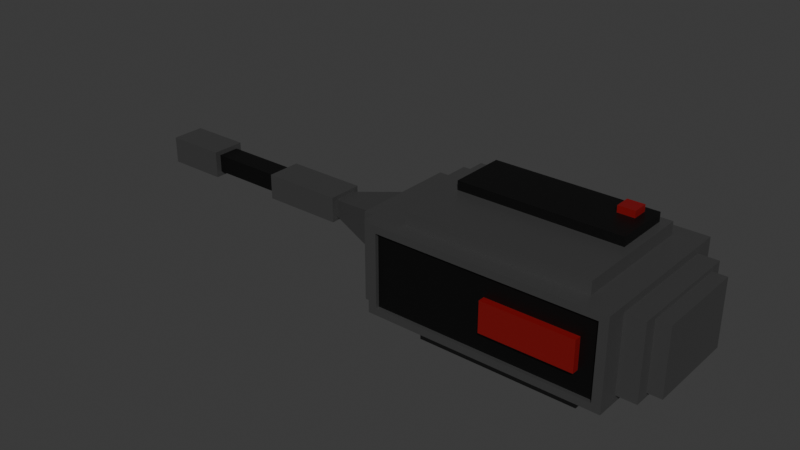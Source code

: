 # Source: size-6.blend  (saved by Blender 4.3.34; exported with 4.5.12 LTS)
import bpy
from mathutils import Matrix  # noqa: F401  (used for matrix-valued properties, if any)

bpy.ops.wm.read_factory_settings(use_empty=True)
scene = bpy.context.scene
scene.name = 'Scene'

# ---- collections
col_collection = bpy.data.collections.new('Collection'); scene.collection.children.link(col_collection)

# ---- materials (node trees are filled in below, after node groups)
mat_material_002 = bpy.data.materials.new('Material.002')
mat_material = bpy.data.materials.new('Material')
mat_material_003 = bpy.data.materials.new('Material.003')

# ---- material node trees
mat_material_002.use_nodes = True; mat_material_002.node_tree.nodes.clear()
_N = mat_material_002.node_tree.nodes; _L = mat_material_002.node_tree.links
n0 = _N.new('ShaderNodeBsdfPrincipled'); n0.name = 'Principled BSDF'; n0.location = (10, 300)
n0.inputs[0].default_value = (0.1413, 0.1413, 0.1413, 1.0)
n0.inputs[1].default_value = 0.748
n1 = _N.new('ShaderNodeOutputMaterial'); n1.name = 'Material Output'; n1.location = (300, 300)
_L.new(n0.outputs[0], n1.inputs[0])
n1.is_active_output = True
mat_material.use_nodes = True; mat_material.node_tree.nodes.clear()
_N = mat_material.node_tree.nodes; _L = mat_material.node_tree.links
n0 = _N.new('ShaderNodeBsdfPrincipled'); n0.name = 'Principled BSDF'; n0.location = (10, 300)
n0.inputs[0].default_value = (0.2082, 0.002887, 0.00387, 1.0)
n1 = _N.new('ShaderNodeOutputMaterial'); n1.name = 'Material Output'; n1.location = (300, 300)
_L.new(n0.outputs[0], n1.inputs[0])
n1.is_active_output = True
mat_material_003.use_nodes = True; mat_material_003.node_tree.nodes.clear()
_N = mat_material_003.node_tree.nodes; _L = mat_material_003.node_tree.links
n0 = _N.new('ShaderNodeBsdfPrincipled'); n0.name = 'Principled BSDF'; n0.location = (10, 300)
n0.inputs[0].default_value = (0.0, 0.0, 0.0, 1.0)
n1 = _N.new('ShaderNodeOutputMaterial'); n1.name = 'Material Output'; n1.location = (300, 300)
_L.new(n0.outputs[0], n1.inputs[0])
n1.is_active_output = True

# ---- world
world_world = bpy.data.worlds.new('World'); scene.world = world_world
world_world.use_nodes = True; world_world.node_tree.nodes.clear()
_N = world_world.node_tree.nodes; _L = world_world.node_tree.links
n0 = _N.new('ShaderNodeOutputWorld'); n0.name = 'World Output'; n0.location = (300, 300)
n1 = _N.new('ShaderNodeBackground'); n1.name = 'Background'; n1.location = (10, 300)
n1.inputs[0].default_value = (0.05088, 0.05088, 0.05088, 1.0)
_L.new(n1.outputs[0], n0.inputs[0])
n0.is_active_output = True
world_world.color = (0.05088, 0.05088, 0.05088)
world_world.sun_shadow_jitter_overblur = 0.0

# ---- meshes
me_cube_001 = bpy.data.meshes.new('Cube.001')
me_cube_001.from_pydata([(0.5014, -0.4901, -0.8491), (0.5014, -0.4901, -0.6429), (0.5014, 0.5105, -0.8491), (0.5014, 0.5105, -0.6429), (2.017, -0.4901, -0.8491), (2.017, -0.4901, -0.6429), (2.017, 0.5105, -0.8491), (2.017, 0.5105, -0.6429), (0.2691, -0.6434, -0.6429), (0.2691, 0.6638, -0.6429), (2.25, -0.6434, -0.6429), (2.25, 0.6638, -0.6429), (0.2691, -0.6434, -0.5942), (0.2691, 0.6638, -0.5942), (2.25, -0.6434, -0.5942), (2.25, 0.6638, -0.5942), (0.2691, -0.6434, -0.5942), (0.2691, 0.6638, -0.5942), (2.25, -0.6434, -0.5942), (2.25, 0.6638, -0.5942), (0.1636, -0.658, -0.5561), (0.1636, 0.6784, -0.5561), (2.365, -0.5539, -0.531), (2.365, 0.5743, -0.531), (0.1636, -0.658, 0.1957), (0.1636, 0.6784, 0.1957), (2.365, -0.5539, 0.1706), (2.365, 0.5743, 0.1706), (2.365, 0.7756, -0.5942), (2.284, -0.7552, -0.5261), (2.117, 0.6117, 0.2338), (2.117, -0.5913, 0.2338), (2.547, -0.4299, -0.4933), (2.547, 0.4503, -0.4933), (2.547, -0.4299, 0.1328), (2.547, 0.4503, 0.1328), (2.547, 0.5743, -0.531), (2.547, -0.5539, -0.531), (2.547, 0.5743, 0.1706), (2.547, -0.5539, 0.1706), (2.678, -0.4299, -0.4933), (2.678, 0.4503, -0.4933), (2.678, -0.4299, 0.1328), (2.678, 0.4503, 0.1328), (0.2447, -0.7552, -0.5261), (0.1636, 0.7756, -0.5942), (0.4118, -0.5913, 0.2338), (0.4118, 0.6117, 0.2338), (0.04494, -0.4986, -0.5182), (0.04494, 0.519, -0.5182), (0.04494, -0.4986, 0.1577), (0.04494, 0.519, 0.1577), (0.04494, -0.658, -0.5561), (0.04494, 0.6784, -0.5561), (0.04494, -0.658, 0.1957), (0.04494, 0.6784, 0.1957), (-0.09436, -0.2922, -0.3993), (-0.09436, 0.3126, -0.3993), (-0.09436, -0.2922, 0.03888), (-0.09436, 0.3126, 0.03888), (-0.09436, -0.4986, -0.5182), (-0.09436, 0.519, -0.5182), (-0.09436, -0.4986, 0.1577), (-0.09436, 0.519, 0.1577), (-0.7835, -0.1023, -0.2618), (-0.7835, 0.1227, -0.2618), (-0.7835, -0.1023, -0.09868), (-0.7835, 0.1227, -0.09868), (-0.7835, -0.1578, -0.3019), (-0.7835, 0.1782, -0.3019), (-0.7835, -0.1578, -0.05853), (-0.7835, 0.1782, -0.05853), (-1.565, -0.09687, -0.2662), (-1.565, 0.1173, -0.2662), (-1.565, -0.09687, -0.09421), (-1.565, 0.1173, -0.09421), (-1.565, -0.1578, -0.3019), (-1.565, 0.1782, -0.3019), (-1.565, -0.1578, -0.05853), (-1.565, 0.1782, -0.05853), (-2.334, -0.09687, -0.2662), (-2.334, 0.1173, -0.2662), (-2.334, -0.09687, -0.09421), (-2.334, 0.1173, -0.09421), (-2.334, -0.1527, -0.3111), (-2.334, 0.1731, -0.3111), (-2.334, -0.1527, -0.04936), (-2.334, 0.1731, -0.04936), (-2.929, -0.09777, -0.2564), (-2.929, 0.1182, -0.2564), (-2.929, -0.09777, -0.1041), (-2.929, 0.1182, -0.1041), (-2.929, -0.1527, -0.3111), (-2.929, 0.1731, -0.3111), (-2.929, -0.1527, -0.04936), (-2.929, 0.1731, -0.04936), (-2.451, -0.09777, -0.2564), (-2.451, 0.1182, -0.2564), (-2.451, -0.09777, -0.1041), (-2.451, 0.1182, -0.1041), (0.2447, -0.7552, 0.1657), (0.1636, 0.7756, 0.2338), (2.365, 0.7756, 0.2338), (2.284, -0.7552, 0.1657), (2.117, 0.6117, 0.3529), (2.117, -0.5913, 0.3529), (0.4118, -0.5913, 0.3529), (0.4118, 0.6117, 0.3529), (2.039, 0.534, 0.3529), (2.039, -0.007743, 0.3529), (0.4901, -0.007743, 0.3529), (0.4901, 0.534, 0.3529), (1.943, 0.4589, 0.4387), (1.943, 0.3079, 0.4387), (1.783, 0.3079, 0.4387), (1.783, 0.4589, 0.4387), (0.4901, -0.007743, 0.4387), (0.4901, 0.534, 0.4387), (2.039, 0.534, 0.4387), (2.039, -0.007743, 0.4387), (1.943, 0.4589, 0.5015), (1.943, 0.3079, 0.5015), (1.783, 0.3079, 0.5015), (1.783, 0.4589, 0.5015), (2.365, -0.7552, -0.5942), (0.1636, -0.7552, -0.5942), (2.365, -0.7552, 0.2338), (0.1636, -0.7552, 0.2338), (2.284, -0.72, -0.5261), (0.2447, -0.72, -0.5261), (0.2447, -0.72, 0.1657), (2.284, -0.72, 0.1657), (2.133, -0.72, -0.3233), (1.289, -0.72, -0.3233), (1.289, -0.72, -0.03715), (2.133, -0.72, -0.03715), (2.133, -0.7838, -0.3233), (1.289, -0.7838, -0.3233), (1.289, -0.7838, -0.03715), (2.133, -0.7838, -0.03715)], [], [(0, 1, 3, 2), (2, 3, 7, 6), (6, 7, 5, 4), (4, 5, 1, 0), (2, 6, 4, 0), (1, 5, 10, 8), (10, 11, 15, 14), (7, 3, 9, 11), (5, 7, 11, 10), (3, 1, 8, 9), (12, 14, 18, 16), (9, 8, 12, 13), (8, 10, 14, 12), (11, 9, 13, 15), (19, 17, 45, 28), (15, 13, 17, 19), (14, 15, 19, 18), (13, 12, 16, 17), (23, 27, 38, 36), (18, 19, 28, 124), (17, 16, 125, 45), (16, 18, 124, 125), (31, 30, 104, 105), (20, 24, 54, 52), (29, 103, 131, 128), (28, 45, 101, 102), (23, 22, 124, 28), (26, 27, 102, 126), (27, 23, 28, 102), (22, 26, 126, 124), (34, 32, 40, 42), (22, 23, 36, 37), (26, 22, 37, 39), (27, 26, 39, 38), (33, 32, 37, 36), (34, 35, 38, 39), (35, 33, 36, 38), (32, 34, 39, 37), (40, 41, 43, 42), (35, 34, 42, 43), (33, 35, 43, 41), (32, 33, 41, 40), (20, 21, 45, 125), (25, 24, 127, 101), (24, 20, 125, 127), (21, 25, 101, 45), (48, 50, 62, 60), (21, 20, 52, 53), (25, 21, 53, 55), (24, 25, 55, 54), (48, 49, 53, 52), (51, 50, 54, 55), (50, 48, 52, 54), (49, 51, 55, 53), (56, 58, 66, 64), (49, 48, 60, 61), (51, 49, 61, 63), (50, 51, 63, 62), (56, 57, 61, 60), (59, 58, 62, 63), (58, 56, 60, 62), (57, 59, 63, 61), (67, 65, 69, 71), (57, 56, 64, 65), (59, 57, 65, 67), (58, 59, 67, 66), (70, 71, 79, 78), (66, 67, 71, 70), (64, 66, 70, 68), (65, 64, 68, 69), (75, 73, 81, 83), (68, 70, 78, 76), (69, 68, 76, 77), (71, 69, 77, 79), (72, 73, 77, 76), (75, 74, 78, 79), (74, 72, 76, 78), (73, 75, 79, 77), (80, 82, 86, 84), (74, 75, 83, 82), (72, 74, 82, 80), (73, 72, 80, 81), (84, 86, 94, 92), (81, 80, 84, 85), (83, 81, 85, 87), (82, 83, 87, 86), (89, 88, 96, 97), (85, 84, 92, 93), (87, 85, 93, 95), (86, 87, 95, 94), (88, 89, 93, 92), (91, 90, 94, 95), (90, 88, 92, 94), (89, 91, 95, 93), (97, 96, 98, 99), (91, 89, 97, 99), (90, 91, 99, 98), (88, 90, 98, 96), (46, 47, 101, 127), (47, 30, 102, 101), (30, 31, 126, 102), (31, 46, 127, 126), (105, 104, 108, 109), (47, 46, 106, 107), (46, 31, 105, 106), (30, 47, 107, 104), (110, 109, 119, 116), (107, 106, 110, 111), (106, 105, 109, 110), (104, 107, 111, 108), (113, 112, 120, 121), (108, 111, 117, 118), (109, 108, 118, 119), (111, 110, 116, 117), (114, 115, 117, 116), (115, 112, 118, 117), (112, 113, 119, 118), (113, 114, 116, 119), (120, 123, 122, 121), (115, 114, 122, 123), (114, 113, 121, 122), (112, 115, 123, 120), (29, 44, 125, 124), (100, 103, 126, 127), (103, 29, 124, 126), (44, 100, 127, 125), (128, 131, 135, 132), (44, 29, 128, 129), (100, 44, 129, 130), (103, 100, 130, 131), (134, 133, 137, 138), (129, 128, 132, 133), (130, 129, 133, 134), (131, 130, 134, 135), (137, 136, 139, 138), (135, 134, 138, 139), (132, 135, 139, 136), (133, 132, 136, 137)])
me_cube_001.polygons.foreach_set('material_index', [0, 0, 0, 0, 0, 0, 0, 0, 0, 0, 0, 0, 0, 0, 0, 0, 0, 0, 0, 0, 0, 0, 0, 0, 0, 0, 0, 0, 0, 0, 0, 0, 0, 0, 0, 0, 0, 0, 0, 0, 0, 0, 0, 0, 0, 0, 0, 0, 0, 0, 0, 0, 0, 0, 0, 0, 0, 0, 0, 0, 0, 0, 0, 0, 0, 0, 0, 0, 0, 0, 2, 0, 0, 0, 0, 0, 0, 0, 0, 2, 2, 2, 0, 0, 0, 0, 0, 0, 0, 0, 0, 0, 0, 0, 0, 0, 0, 0, 0, 0, 0, 0, 0, 0, 0, 0, 2, 0, 0, 0, 1, 2, 2, 2, 2, 2, 2, 2, 1, 1, 1, 1, 0, 0, 0, 0, 2, 0, 0, 0, 1, 2, 2, 2, 1, 1, 1, 1])
_uv = me_cube_001.uv_layers.new(name='UVMap')
_uv.uv.foreach_set('vector', [0.3384, 0.6573, 0.3384, 0.5263, 0.4348, 0.5263, 0.4348, 0.6573, 0.0, 0.8047, 0.0, 0.6737, 0.09633, 0.6737, 0.09633, 0.8047, 0.4348, 0.7832, 0.4348, 0.6522, 0.5311, 0.6522, 0.5311, 0.7832, 0.3384, 0.7883, 0.3384, 0.6573, 0.4348, 0.6573, 0.4348, 0.7883, 0.5311, 0.8796, 0.4348, 0.8796, 0.4348, 0.7832, 0.5311, 0.7832, 0.4496, 0.541, 0.4496, 0.6374, 0.4348, 0.6522, 0.4348, 0.5263, 0.2893, 0.6737, 0.2893, 0.7996, 0.2583, 0.7996, 0.2583, 0.6737, 0.5459, 0.6374, 0.5459, 0.541, 0.5607, 0.5263, 0.5607, 0.6522, 0.4496, 0.6374, 0.5459, 0.6374, 0.5607, 0.6522, 0.4348, 0.6522, 0.5459, 0.541, 0.4496, 0.541, 0.4348, 0.5263, 0.5607, 0.5263, 0.1474, 0.5263, 0.1474, 0.5263, 0.1474, 0.5263, 0.1474, 0.5263, 0.5621, 0.8185, 0.5621, 0.9444, 0.5311, 0.9444, 0.5311, 0.8185, 0.8919, 0.8377, 0.8919, 0.9636, 0.8609, 0.9636, 0.8609, 0.8377, 0.9766, 0.7608, 0.9766, 0.8866, 0.9457, 0.8866, 0.9457, 0.7608, 0.00735, 0.6629, 0.1332, 0.6629, 0.14, 0.6737, 0.0, 0.6737, 0.1474, 0.5263, 0.1474, 0.5263, 0.1474, 0.5263, 0.1474, 0.5263, 0.1474, 0.5263, 0.1474, 0.5263, 0.1474, 0.5263, 0.1474, 0.5263, 0.1474, 0.5263, 0.1474, 0.5263, 0.1474, 0.5263, 0.1474, 0.5263, 0.6843, 0.9238, 0.6843, 0.4779, 0.6958, 0.4779, 0.6958, 0.9238, 0.00735, 0.537, 0.00735, 0.6629, 0.0, 0.6737, 0.0, 0.5263, 0.1332, 0.6629, 0.1332, 0.537, 0.14, 0.5263, 0.14, 0.6737, 0.1332, 0.537, 0.00735, 0.537, 0.0, 0.5263, 0.14, 0.5263, 0.4141, 0.7883, 0.4141, 0.9042, 0.3384, 0.9042, 0.3384, 0.7883, 0.6958, 0.9558, 0.6958, 0.4779, 0.7034, 0.4779, 0.7034, 0.9558, 0.5713, 0.966, 0.5713, 0.5263, 0.5747, 0.5263, 0.5747, 0.966, 0.5747, 0.5263, 0.4348, 0.5263, 0.4348, 1.149e-08, 0.5747, 1.149e-08, 0.01939, 0.4861, 0.128, 0.4861, 0.1474, 0.5263, 0.0, 0.5263, 0.128, 0.04018, 0.01939, 0.04018, 0.0, -1.149e-08, 0.1474, -1.149e-08, 0.01939, 0.04018, 0.01939, 0.4861, 0.0, 0.5263, 0.0, -1.149e-08, 0.128, 0.4861, 0.128, 0.04018, 0.1474, -1.149e-08, 0.1474, 0.5263, 0.9966, 0.1547, 0.9966, 0.5527, 0.9883, 0.5527, 0.9883, 0.1547, 0.2915, 0.5263, 0.2915, 0.6349, 0.2799, 0.6349, 0.2799, 0.5263, 0.6843, 0.4779, 0.6843, 0.9238, 0.6727, 0.9238, 0.6727, 0.4779, 0.4141, 0.897, 0.4141, 0.7883, 0.4257, 0.7883, 0.4257, 0.897, 0.7153, 0.8617, 0.8001, 0.8617, 0.812, 0.8856, 0.7034, 0.8856, 0.8001, 0.4637, 0.7153, 0.4637, 0.7034, 0.4397, 0.812, 0.4397, 0.7153, 0.4637, 0.7153, 0.8617, 0.7034, 0.8856, 0.7034, 0.4397, 0.8001, 0.8617, 0.8001, 0.4637, 0.812, 0.4397, 0.812, 0.8856, 0.8968, 0.8377, 0.812, 0.8377, 0.812, 0.4397, 0.8968, 0.4397, 0.08456, 0.8895, 0.08456, 0.8047, 0.09284, 0.8047, 0.09284, 0.8895, 0.9883, 0.9507, 0.9883, 0.5527, 0.9966, 0.5527, 0.9966, 0.9507, 0.5704, 0.8185, 0.5704, 0.9033, 0.5621, 0.9033, 0.5621, 0.8185, 0.1568, 0.5021, 0.2855, 0.5021, 0.2949, 0.5263, 0.1474, 0.5263, 0.2855, 0.02419, 0.1568, 0.02419, 0.1474, -1.149e-08, 0.2949, -1.149e-08, 0.1568, 0.02419, 0.1568, 0.5021, 0.1474, 0.5263, 0.1474, -1.149e-08, 0.2855, 0.5021, 0.2855, 0.02419, 0.2949, -1.149e-08, 0.2949, 0.5263, 0.9631, 0.5843, 0.9631, 0.1547, 0.9719, 0.1547, 0.9719, 0.5843, 0.9087, 0.3869, 0.9087, 0.2582, 0.9163, 0.2582, 0.9163, 0.3869, 0.9883, 0.1547, 0.9883, 0.6326, 0.9808, 0.6326, 0.9808, 0.1547, 0.4332, 0.7883, 0.4332, 0.917, 0.4257, 0.917, 0.4257, 0.7883, 0.59, 0.4537, 0.688, 0.4537, 0.7034, 0.4779, 0.5747, 0.4779, 0.688, 0.02414, 0.59, 0.02414, 0.5747, -1.149e-08, 0.7034, -1.149e-08, 0.59, 0.02414, 0.59, 0.4537, 0.5747, 0.4779, 0.5747, -1.149e-08, 0.688, 0.4537, 0.688, 0.02414, 0.7034, -1.149e-08, 0.7034, 0.4779, 0.833, 0.2785, 0.833, 8.615e-09, 0.8771, 0.08744, 0.8771, 0.1911, 0.5607, 0.6243, 0.5607, 0.5263, 0.5695, 0.5263, 0.5695, 0.6243, 0.9808, 0.1547, 0.9808, 0.5843, 0.9719, 0.5843, 0.9719, 0.1547, 0.08456, 0.8047, 0.08456, 0.9027, 0.07571, 0.9027, 0.07571, 0.8047, 0.5946, 0.832, 0.6528, 0.832, 0.6727, 0.9075, 0.5747, 0.9075, 0.6528, 0.5534, 0.5946, 0.5534, 0.5747, 0.4779, 0.6727, 0.4779, 0.5946, 0.5534, 0.5946, 0.832, 0.5747, 0.9075, 0.5747, 0.4779, 0.6528, 0.832, 0.6528, 0.5534, 0.6727, 0.4779, 0.6727, 0.9075, 0.9321, 0.02552, 0.9321, 0.1292, 0.9268, 0.1547, 0.9268, 0.0, 0.6528, 0.832, 0.5946, 0.832, 0.6129, 0.7445, 0.6345, 0.7445, 0.3384, 0.5263, 0.3384, 0.8048, 0.2942, 0.7174, 0.2942, 0.6137, 0.5946, 0.5534, 0.6528, 0.5534, 0.6345, 0.6409, 0.6129, 0.6409, 0.833, 0.3869, 0.8654, 0.3869, 0.8654, 0.4366, 0.833, 0.4366, 0.9538, 0.02552, 0.9321, 0.02552, 0.9268, 0.0, 0.9592, 0.0, 0.9538, 0.1292, 0.9538, 0.02552, 0.9592, 0.0, 0.9592, 0.1547, 0.9321, 0.1292, 0.9538, 0.1292, 0.9592, 0.1547, 0.9268, 0.1547, 0.8609, 0.8377, 0.8609, 0.9471, 0.812, 0.9471, 0.812, 0.8377, 0.8771, 0.1547, 0.8771, 5.744e-09, 0.9268, 5.744e-09, 0.9268, 0.1547, 0.8977, 0.4366, 0.8654, 0.4366, 0.8654, 0.3869, 0.8977, 0.3869, 0.9465, 0.4397, 0.9465, 0.5944, 0.8968, 0.5944, 0.8968, 0.4397, 0.9405, 0.7264, 0.9611, 0.7264, 0.967, 0.7491, 0.9346, 0.7491, 0.9611, 0.6171, 0.9405, 0.6171, 0.9346, 0.5944, 0.967, 0.5944, 0.9405, 0.6171, 0.9405, 0.7264, 0.9346, 0.7491, 0.9346, 0.5944, 0.9611, 0.7264, 0.9611, 0.6171, 0.967, 0.5944, 0.967, 0.7491, 0.198, 0.9274, 0.198, 0.8181, 0.2034, 0.7896, 0.2034, 0.9559, 0.8977, 0.3869, 0.9184, 0.3869, 0.9184, 0.4358, 0.8977, 0.4358, 0.8968, 0.8701, 0.8968, 0.7608, 0.9457, 0.7608, 0.9457, 0.8701, 0.8076, 0.9345, 0.787, 0.9345, 0.787, 0.8856, 0.8076, 0.8856, 0.5311, 0.8185, 0.5311, 0.6522, 0.569, 0.6522, 0.569, 0.8185, 0.1774, 0.9274, 0.198, 0.9274, 0.2034, 0.9559, 0.172, 0.9559, 0.1774, 0.8181, 0.1774, 0.9274, 0.172, 0.9559, 0.172, 0.7896, 0.198, 0.8181, 0.1774, 0.8181, 0.172, 0.7896, 0.2034, 0.7896, 0.2791, 0.9268, 0.2583, 0.9268, 0.2583, 0.8964, 0.2791, 0.8964, 0.5183, 0.9174, 0.487, 0.9174, 0.487, 0.8796, 0.5183, 0.8796, 0.9346, 0.5944, 0.9346, 0.7608, 0.8968, 0.7608, 0.8968, 0.5944, 0.7556, 0.8856, 0.787, 0.8856, 0.787, 0.9235, 0.7556, 0.9235, 0.937, 0.2863, 0.9578, 0.2863, 0.9631, 0.3211, 0.9317, 0.3211, 0.9578, 0.1895, 0.937, 0.1895, 0.9317, 0.1547, 0.9631, 0.1547, 0.937, 0.1895, 0.937, 0.2863, 0.9317, 0.3211, 0.9317, 0.1547, 0.9578, 0.2863, 0.9578, 0.1895, 0.9631, 0.1547, 0.9631, 0.3211, 0.2791, 0.8964, 0.2583, 0.8964, 0.2583, 0.7996, 0.2791, 0.7996, 0.9621, 0.3211, 0.9621, 0.4179, 0.9317, 0.4179, 0.9317, 0.3211, 0.2838, 0.9032, 0.3046, 0.9032, 0.3046, 0.9336, 0.2838, 0.9336, 0.8968, 0.9669, 0.8968, 0.8701, 0.9272, 0.8701, 0.9272, 0.9669, 0.1557, 0.5421, 0.1557, 0.6579, 0.14, 0.6737, 0.14, 0.5263, 0.1557, 0.6579, 0.2641, 0.6579, 0.2799, 0.6737, 0.14, 0.6737, 0.2641, 0.6579, 0.2641, 0.5421, 0.2799, 0.5263, 0.2799, 0.6737, 0.2641, 0.5421, 0.1557, 0.5421, 0.14, 0.5263, 0.2799, 0.5263, 0.2047, 0.6737, 0.2047, 0.7896, 0.1997, 0.7821, 0.1997, 0.7299, 0.172, 0.7896, 0.172, 0.9054, 0.09633, 0.9054, 0.09633, 0.7896, 0.9087, 0.2785, 0.9087, 0.3869, 0.833, 0.3869, 0.833, 0.2785, 0.07571, 0.8047, 0.07571, 0.9131, -1.318e-11, 0.9131, 8.168e-09, 0.8047, 0.3384, 0.8048, 0.3384, 0.9032, 0.2838, 0.9032, 0.2838, 0.8048, 0.09633, 0.7896, 0.09633, 0.6737, 0.1013, 0.7299, 0.1013, 0.7821, 0.09633, 0.6737, 0.2047, 0.6737, 0.1997, 0.7299, 0.1013, 0.7299, 0.2047, 0.7896, 0.09633, 0.7896, 0.1013, 0.7821, 0.1997, 0.7821, 0.9417, 0.9101, 0.9272, 0.9101, 0.9272, 0.8701, 0.9417, 0.8701, 0.9317, 0.1547, 0.9317, 0.2531, 0.8771, 0.2531, 0.8771, 0.1547, 0.487, 0.9341, 0.4348, 0.9341, 0.4348, 0.8796, 0.487, 0.8796, 0.7556, 0.9402, 0.7034, 0.9402, 0.7034, 0.8856, 0.7556, 0.8856, 0.2351, 0.8718, 0.2497, 0.8718, 0.2569, 0.954, 0.2047, 0.954, 0.2497, 0.8718, 0.2497, 0.8617, 0.2569, 0.8556, 0.2569, 0.954, 0.2497, 0.8617, 0.2351, 0.8617, 0.2047, 0.8556, 0.2569, 0.8556, 0.2351, 0.8617, 0.2351, 0.8718, 0.2047, 0.954, 0.2047, 0.8556, 0.5708, 0.6388, 0.5607, 0.6388, 0.5607, 0.6243, 0.5708, 0.6243, 0.09025, 0.9427, 0.07571, 0.9427, 0.07571, 0.9027, 0.09025, 0.9027, 0.5285, 0.9195, 0.5183, 0.9195, 0.5183, 0.8796, 0.5285, 0.8796, 0.4243, 0.9369, 0.4141, 0.9369, 0.4141, 0.897, 0.4243, 0.897, 0.3, 0.483, 0.4296, 0.483, 0.4348, 0.5263, 0.2949, 0.5263, 0.4296, 0.04328, 0.3, 0.04328, 0.2949, 1.149e-08, 0.4348, 1.149e-08, 0.3, 0.04328, 0.3, 0.483, 0.2949, 0.5263, 0.2949, 1.149e-08, 0.4296, 0.483, 0.4296, 0.04328, 0.4348, 1.149e-08, 0.4348, 0.5263, 0.7034, 0.4397, 0.7034, 1.149e-08, 0.713, 0.1289, 0.713, 0.3108, 0.09284, 0.9344, 0.09284, 0.8047, 0.09623, 0.8047, 0.09623, 0.9344, 1.0, 0.1547, 1.0, 0.5944, 0.9966, 0.5944, 0.9966, 0.1547, 0.2893, 0.8033, 0.2893, 0.6737, 0.2927, 0.6737, 0.2927, 0.8033, 0.9317, 0.2531, 0.9317, 0.435, 0.9256, 0.435, 0.9256, 0.2531, 0.833, 0.4397, 0.7034, 0.4397, 0.713, 0.3108, 0.7666, 0.3108, 0.833, 1.149e-08, 0.833, 0.4397, 0.7666, 0.3108, 0.7666, 0.1289, 0.7034, 1.149e-08, 0.833, 1.149e-08, 0.7666, 0.1289, 0.713, 0.1289, 0.2583, 0.8556, 0.2047, 0.8556, 0.2047, 0.6737, 0.2583, 0.6737, 0.9526, 0.4397, 0.9526, 0.4933, 0.9465, 0.4933, 0.9465, 0.4397, 0.9194, 0.435, 0.9194, 0.2531, 0.9256, 0.2531, 0.9256, 0.435, 0.9518, 0.8866, 0.9518, 0.9403, 0.9457, 0.9403, 0.9457, 0.8866])
me_cube_001.materials.append(mat_material_002)
me_cube_001.materials.append(mat_material)
me_cube_001.materials.append(mat_material_003)
me_cube_001.update()

# ---- objects
ob_cube_002 = bpy.data.objects.new('Cube.002', me_cube_001)

# ---- transforms, parenting, visibility, modifiers, constraints
ob_cube_002.location = (0.0, 0.0, 0.0)

# ---- collection membership
col_collection.objects.link(ob_cube_002)

# ---- scene / render settings (as saved in the file)
scene.frame_start = 1; scene.frame_end = 250; scene.frame_set(1)
scene.render.engine = 'BLENDER_EEVEE_NEXT'
bpy.context.view_layer.update()

# ---- added for rendering (the .blend has no active camera and no usable light): camera, sun
cam_auto = bpy.data.cameras.new('AutoCamera')
cam_auto.lens = 50.0
cam_auto.sensor_width = 36.0
cam_auto.clip_end = 1000.0
ob_auto_camera = bpy.data.objects.new('AutoCamera', cam_auto)
scene.collection.objects.link(ob_auto_camera)
ob_auto_camera.location = (5.40163, -6.63697, 4.24815)
ob_auto_camera.rotation_euler = (1.09748, -7.21219e-08, 0.694738)
scene.camera = ob_auto_camera
light_auto_sun = bpy.data.lights.new('AutoSun', 'SUN')
light_auto_sun.energy = 3.0
light_auto_sun.angle = 0.0523599
ob_auto_sun = bpy.data.objects.new('AutoSun', light_auto_sun)
scene.collection.objects.link(ob_auto_sun)
ob_auto_sun.rotation_euler = (0.872665, 0.174533, 0.523599)
bpy.context.view_layer.update()
